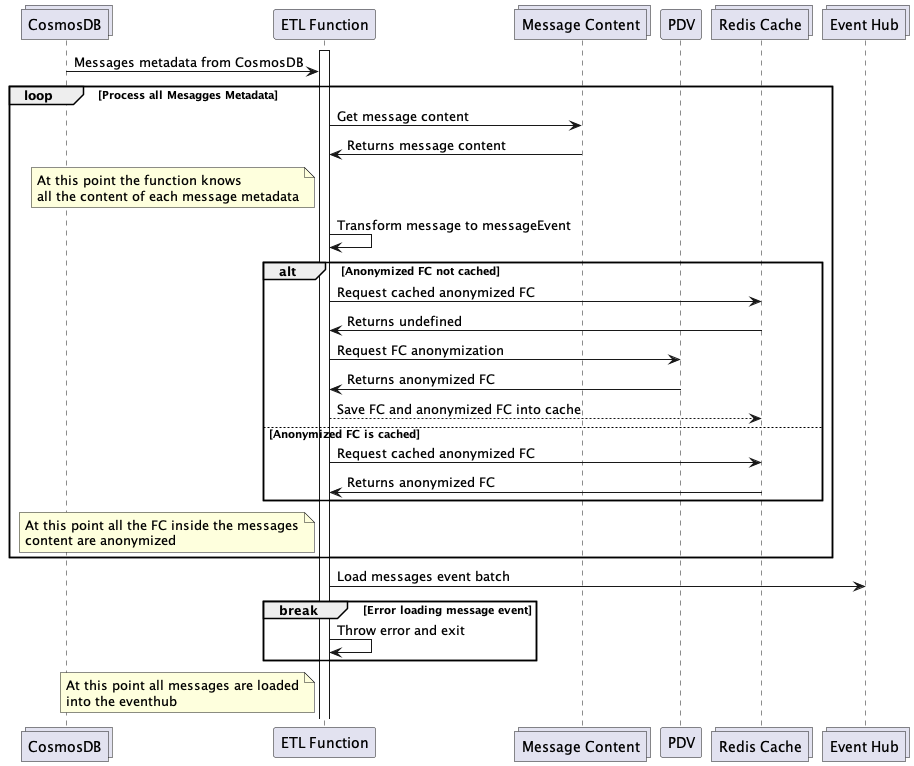

The diagram above was rendered by PlantUML. Its source (embedded in the PNG):
@startuml messages-ingestion-flow
collections "CosmosDB" as CosmosDB
participant "ETL Function" as etlFunc
collections "Message Content" as MessageContent
participant "PDV" as PDV
collections "Redis Cache" as redis
collections "Event Hub" as EventHub

activate etlFunc
CosmosDB -> etlFunc: Messages metadata from CosmosDB

loop Process all Mesagges Metadata
  etlFunc -> MessageContent: Get message content
  MessageContent -> etlFunc: Returns message content
  note left of etlFunc
    At this point the function knows
    all the content of each message metadata
  end note
  etlFunc -> etlFunc: Transform message to messageEvent

  alt Anonymized FC not cached
    etlFunc -> redis: Request cached anonymized FC
    redis -> etlFunc: Returns undefined
    etlFunc -> PDV: Request FC anonymization
    PDV -> etlFunc: Returns anonymized FC
    etlFunc --> redis: Save FC and anonymized FC into cache
  else Anonymized FC is cached
    etlFunc -> redis: Request cached anonymized FC
    redis -> etlFunc: Returns anonymized FC
  end

  note left of etlFunc
    At this point all the FC inside the messages
    content are anonymized
  end note

end

etlFunc -> EventHub: Load messages event batch
break Error loading message event
    etlFunc -> etlFunc: Throw error and exit
end
note left of etlFunc
    At this point all messages are loaded
    into the eventhub
end note

@enduml